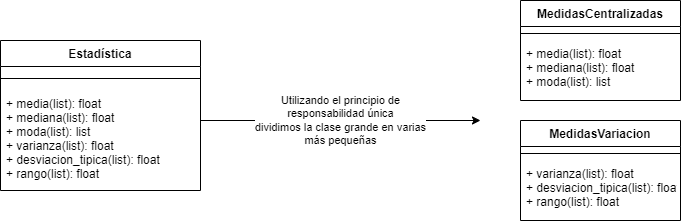

The diagram above was exported from draw.io. Its source (the exported page's mxGraphModel, read from the mxfile embedded in the PNG):
<mxGraphModel dx="571" dy="310" grid="1" gridSize="10" guides="1" tooltips="1" connect="1" arrows="1" fold="1" page="1" pageScale="1" pageWidth="827" pageHeight="1169" math="0" shadow="0">
  <root>
    <mxCell id="0" />
    <mxCell id="1" parent="0" />
    <mxCell id="2" value="Estadística" style="swimlane;fontStyle=1;align=center;verticalAlign=top;childLayout=stackLayout;horizontal=1;startSize=26;horizontalStack=0;resizeParent=1;resizeParentMax=0;resizeLast=0;collapsible=1;marginBottom=0;" vertex="1" parent="1">
      <mxGeometry x="80" y="80" width="200" height="150" as="geometry" />
    </mxCell>
    <mxCell id="4" value="" style="line;strokeWidth=1;fillColor=none;align=left;verticalAlign=middle;spacingTop=-1;spacingLeft=3;spacingRight=3;rotatable=0;labelPosition=right;points=[];portConstraint=eastwest;strokeColor=inherit;" vertex="1" parent="2">
      <mxGeometry y="26" width="200" height="24" as="geometry" />
    </mxCell>
    <mxCell id="5" value="+ media(list): float&#10;+ mediana(list): float&#10;+ moda(list): list&#10;+ varianza(list): float&#10;+ desviacion_tipica(list): float&#10;+ rango(list): float" style="text;strokeColor=none;fillColor=none;align=left;verticalAlign=top;spacingLeft=4;spacingRight=4;overflow=hidden;rotatable=0;points=[[0,0.5],[1,0.5]];portConstraint=eastwest;" vertex="1" parent="2">
      <mxGeometry y="50" width="200" height="100" as="geometry" />
    </mxCell>
    <mxCell id="6" value="" style="endArrow=classic;html=1;" edge="1" parent="1">
      <mxGeometry relative="1" as="geometry">
        <mxPoint x="280" y="160" as="sourcePoint" />
        <mxPoint x="560" y="160" as="targetPoint" />
      </mxGeometry>
    </mxCell>
    <mxCell id="7" value="Utilizando el principio de&lt;br&gt;responsabilidad única&lt;br&gt;dividimos la clase grande en varias&lt;br&gt;más pequeñas" style="edgeLabel;resizable=0;html=1;align=center;verticalAlign=middle;" connectable="0" vertex="1" parent="6">
      <mxGeometry relative="1" as="geometry" />
    </mxCell>
    <mxCell id="8" value="MedidasCentralizadas" style="swimlane;fontStyle=1;align=center;verticalAlign=top;childLayout=stackLayout;horizontal=1;startSize=26;horizontalStack=0;resizeParent=1;resizeParentMax=0;resizeLast=0;collapsible=1;marginBottom=0;" vertex="1" parent="1">
      <mxGeometry x="600" y="40" width="160" height="100" as="geometry" />
    </mxCell>
    <mxCell id="10" value="" style="line;strokeWidth=1;fillColor=none;align=left;verticalAlign=middle;spacingTop=-1;spacingLeft=3;spacingRight=3;rotatable=0;labelPosition=right;points=[];portConstraint=eastwest;strokeColor=inherit;" vertex="1" parent="8">
      <mxGeometry y="26" width="160" height="14" as="geometry" />
    </mxCell>
    <mxCell id="11" value="+ media(list): float&#10;+ mediana(list): float&#10;+ moda(list): list" style="text;strokeColor=none;fillColor=none;align=left;verticalAlign=top;spacingLeft=4;spacingRight=4;overflow=hidden;rotatable=0;points=[[0,0.5],[1,0.5]];portConstraint=eastwest;" vertex="1" parent="8">
      <mxGeometry y="40" width="160" height="60" as="geometry" />
    </mxCell>
    <mxCell id="16" value="MedidasVariacion" style="swimlane;fontStyle=1;align=center;verticalAlign=top;childLayout=stackLayout;horizontal=1;startSize=26;horizontalStack=0;resizeParent=1;resizeParentMax=0;resizeLast=0;collapsible=1;marginBottom=0;" vertex="1" parent="1">
      <mxGeometry x="600" y="160" width="160" height="100" as="geometry" />
    </mxCell>
    <mxCell id="18" value="" style="line;strokeWidth=1;fillColor=none;align=left;verticalAlign=middle;spacingTop=-1;spacingLeft=3;spacingRight=3;rotatable=0;labelPosition=right;points=[];portConstraint=eastwest;strokeColor=inherit;" vertex="1" parent="16">
      <mxGeometry y="26" width="160" height="14" as="geometry" />
    </mxCell>
    <mxCell id="19" value="+ varianza(list): float&#10;+ desviacion_tipica(list): float&#10;+ rango(list): float" style="text;strokeColor=none;fillColor=none;align=left;verticalAlign=top;spacingLeft=4;spacingRight=4;overflow=hidden;rotatable=0;points=[[0,0.5],[1,0.5]];portConstraint=eastwest;" vertex="1" parent="16">
      <mxGeometry y="40" width="160" height="60" as="geometry" />
    </mxCell>
  </root>
</mxGraphModel>